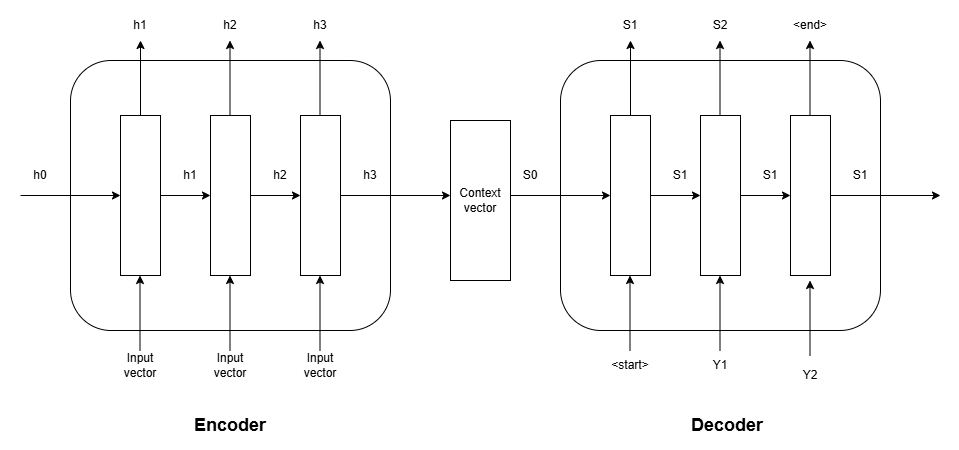

The diagram above was exported from draw.io. Its source (the exported page's mxGraphModel, read from the mxfile embedded in the PNG):
<mxGraphModel dx="1030" dy="738" grid="1" gridSize="10" guides="1" tooltips="1" connect="1" arrows="1" fold="1" page="1" pageScale="1" pageWidth="827" pageHeight="1169" math="0" shadow="0">
  <root>
    <mxCell id="0" />
    <mxCell id="1" parent="0" />
    <mxCell id="sqyddqn4NQkmeQ4nfJ5z-1" parent="1" style="rounded=1;whiteSpace=wrap;html=1;" value="" vertex="1">
      <mxGeometry height="270" width="320" x="200" y="280" as="geometry" />
    </mxCell>
    <mxCell id="sqyddqn4NQkmeQ4nfJ5z-2" parent="1" style="rounded=0;whiteSpace=wrap;html=1;" value="" vertex="1">
      <mxGeometry height="160" width="40" x="250" y="335" as="geometry" />
    </mxCell>
    <mxCell id="sqyddqn4NQkmeQ4nfJ5z-3" parent="1" style="rounded=0;whiteSpace=wrap;html=1;" value="" vertex="1">
      <mxGeometry height="160" width="40" x="340" y="335" as="geometry" />
    </mxCell>
    <mxCell id="sqyddqn4NQkmeQ4nfJ5z-4" parent="1" style="rounded=0;whiteSpace=wrap;html=1;" value="" vertex="1">
      <mxGeometry height="160" width="40" x="430" y="335" as="geometry" />
    </mxCell>
    <mxCell id="sqyddqn4NQkmeQ4nfJ5z-6" edge="1" parent="1" style="endArrow=classic;html=1;rounded=0;entryX=0;entryY=0.5;entryDx=0;entryDy=0;" target="sqyddqn4NQkmeQ4nfJ5z-2" value="">
      <mxGeometry height="50" relative="1" width="50" as="geometry">
        <mxPoint x="150" y="415" as="sourcePoint" />
        <mxPoint x="200" y="370" as="targetPoint" />
      </mxGeometry>
    </mxCell>
    <mxCell id="sqyddqn4NQkmeQ4nfJ5z-7" edge="1" parent="1" source="sqyddqn4NQkmeQ4nfJ5z-2" style="endArrow=classic;html=1;rounded=0;entryX=0;entryY=0.5;entryDx=0;entryDy=0;exitX=1;exitY=0.5;exitDx=0;exitDy=0;" target="sqyddqn4NQkmeQ4nfJ5z-3" value="">
      <mxGeometry height="50" relative="1" width="50" as="geometry">
        <mxPoint x="300" y="410" as="sourcePoint" />
        <mxPoint x="400" y="410" as="targetPoint" />
      </mxGeometry>
    </mxCell>
    <mxCell id="sqyddqn4NQkmeQ4nfJ5z-8" edge="1" parent="1" source="sqyddqn4NQkmeQ4nfJ5z-3" style="endArrow=classic;html=1;rounded=0;entryX=0;entryY=0.5;entryDx=0;entryDy=0;exitX=1;exitY=0.5;exitDx=0;exitDy=0;" target="sqyddqn4NQkmeQ4nfJ5z-4" value="">
      <mxGeometry height="50" relative="1" width="50" as="geometry">
        <mxPoint x="410" y="410" as="sourcePoint" />
        <mxPoint x="460" y="410" as="targetPoint" />
      </mxGeometry>
    </mxCell>
    <mxCell id="sqyddqn4NQkmeQ4nfJ5z-9" edge="1" parent="1" source="sqyddqn4NQkmeQ4nfJ5z-4" style="endArrow=classic;html=1;rounded=0;exitX=1;exitY=0.5;exitDx=0;exitDy=0;" value="">
      <mxGeometry height="50" relative="1" width="50" as="geometry">
        <mxPoint x="480" y="400" as="sourcePoint" />
        <mxPoint x="580" y="415" as="targetPoint" />
      </mxGeometry>
    </mxCell>
    <mxCell id="sqyddqn4NQkmeQ4nfJ5z-10" edge="1" parent="1" source="sqyddqn4NQkmeQ4nfJ5z-2" style="endArrow=classic;html=1;rounded=0;exitX=0.5;exitY=0;exitDx=0;exitDy=0;" value="">
      <mxGeometry height="50" relative="1" width="50" as="geometry">
        <mxPoint x="390" y="410" as="sourcePoint" />
        <mxPoint x="270" y="260" as="targetPoint" />
      </mxGeometry>
    </mxCell>
    <mxCell id="sqyddqn4NQkmeQ4nfJ5z-11" edge="1" parent="1" style="endArrow=classic;html=1;rounded=0;exitX=0.5;exitY=0;exitDx=0;exitDy=0;" value="">
      <mxGeometry height="50" relative="1" width="50" as="geometry">
        <mxPoint x="359.5" y="335" as="sourcePoint" />
        <mxPoint x="359.5" y="260" as="targetPoint" />
      </mxGeometry>
    </mxCell>
    <mxCell id="sqyddqn4NQkmeQ4nfJ5z-12" edge="1" parent="1" style="endArrow=classic;html=1;rounded=0;exitX=0.5;exitY=0;exitDx=0;exitDy=0;" value="">
      <mxGeometry height="50" relative="1" width="50" as="geometry">
        <mxPoint x="449.5" y="335" as="sourcePoint" />
        <mxPoint x="449.5" y="260" as="targetPoint" />
      </mxGeometry>
    </mxCell>
    <mxCell id="sqyddqn4NQkmeQ4nfJ5z-13" edge="1" parent="1" style="endArrow=classic;html=1;rounded=0;exitX=0.5;exitY=0;exitDx=0;exitDy=0;" value="">
      <mxGeometry height="50" relative="1" width="50" as="geometry">
        <mxPoint x="269.5" y="570" as="sourcePoint" />
        <mxPoint x="269.5" y="495" as="targetPoint" />
      </mxGeometry>
    </mxCell>
    <mxCell id="sqyddqn4NQkmeQ4nfJ5z-14" edge="1" parent="1" style="endArrow=classic;html=1;rounded=0;exitX=0.5;exitY=0;exitDx=0;exitDy=0;" value="">
      <mxGeometry height="50" relative="1" width="50" as="geometry">
        <mxPoint x="359.5" y="570" as="sourcePoint" />
        <mxPoint x="359.5" y="495" as="targetPoint" />
      </mxGeometry>
    </mxCell>
    <mxCell id="sqyddqn4NQkmeQ4nfJ5z-15" edge="1" parent="1" style="endArrow=classic;html=1;rounded=0;exitX=0.5;exitY=0;exitDx=0;exitDy=0;" value="">
      <mxGeometry height="50" relative="1" width="50" as="geometry">
        <mxPoint x="449.5" y="570" as="sourcePoint" />
        <mxPoint x="449.5" y="495" as="targetPoint" />
      </mxGeometry>
    </mxCell>
    <mxCell id="sqyddqn4NQkmeQ4nfJ5z-16" parent="1" style="text;html=1;whiteSpace=wrap;strokeColor=none;fillColor=none;align=center;verticalAlign=middle;rounded=0;" value="h0" vertex="1">
      <mxGeometry height="30" width="60" x="140" y="380" as="geometry" />
    </mxCell>
    <mxCell id="sqyddqn4NQkmeQ4nfJ5z-17" parent="1" style="text;html=1;whiteSpace=wrap;strokeColor=none;fillColor=none;align=center;verticalAlign=middle;rounded=0;" value="h1" vertex="1">
      <mxGeometry height="30" width="60" x="290" y="380" as="geometry" />
    </mxCell>
    <mxCell id="sqyddqn4NQkmeQ4nfJ5z-18" parent="1" style="text;html=1;whiteSpace=wrap;strokeColor=none;fillColor=none;align=center;verticalAlign=middle;rounded=0;" value="h2" vertex="1">
      <mxGeometry height="30" width="60" x="380" y="380" as="geometry" />
    </mxCell>
    <mxCell id="sqyddqn4NQkmeQ4nfJ5z-19" parent="1" style="text;html=1;whiteSpace=wrap;strokeColor=none;fillColor=none;align=center;verticalAlign=middle;rounded=0;" value="h3" vertex="1">
      <mxGeometry height="30" width="60" x="470" y="380" as="geometry" />
    </mxCell>
    <mxCell id="sqyddqn4NQkmeQ4nfJ5z-20" parent="1" style="text;html=1;whiteSpace=wrap;strokeColor=none;fillColor=none;align=center;verticalAlign=middle;rounded=0;" value="Input vector" vertex="1">
      <mxGeometry height="30" width="60" x="240" y="570" as="geometry" />
    </mxCell>
    <mxCell id="sqyddqn4NQkmeQ4nfJ5z-23" parent="1" style="text;html=1;whiteSpace=wrap;strokeColor=none;fillColor=none;align=center;verticalAlign=middle;rounded=0;" value="h1" vertex="1">
      <mxGeometry height="30" width="60" x="240" y="230" as="geometry" />
    </mxCell>
    <mxCell id="sqyddqn4NQkmeQ4nfJ5z-24" parent="1" style="text;html=1;whiteSpace=wrap;strokeColor=none;fillColor=none;align=center;verticalAlign=middle;rounded=0;" value="h2" vertex="1">
      <mxGeometry height="30" width="60" x="330" y="230" as="geometry" />
    </mxCell>
    <mxCell id="sqyddqn4NQkmeQ4nfJ5z-25" parent="1" style="text;html=1;whiteSpace=wrap;strokeColor=none;fillColor=none;align=center;verticalAlign=middle;rounded=0;" value="h3" vertex="1">
      <mxGeometry height="30" width="60" x="420" y="230" as="geometry" />
    </mxCell>
    <mxCell id="sqyddqn4NQkmeQ4nfJ5z-26" parent="1" style="rounded=1;whiteSpace=wrap;html=1;" value="" vertex="1">
      <mxGeometry height="270" width="320" x="690" y="280" as="geometry" />
    </mxCell>
    <mxCell id="sqyddqn4NQkmeQ4nfJ5z-27" parent="1" style="rounded=0;whiteSpace=wrap;html=1;" value="" vertex="1">
      <mxGeometry height="160" width="40" x="740" y="335" as="geometry" />
    </mxCell>
    <mxCell id="sqyddqn4NQkmeQ4nfJ5z-28" parent="1" style="rounded=0;whiteSpace=wrap;html=1;" value="" vertex="1">
      <mxGeometry height="160" width="40" x="830" y="335" as="geometry" />
    </mxCell>
    <mxCell id="sqyddqn4NQkmeQ4nfJ5z-29" parent="1" style="rounded=0;whiteSpace=wrap;html=1;" value="" vertex="1">
      <mxGeometry height="160" width="40" x="920" y="335" as="geometry" />
    </mxCell>
    <mxCell id="sqyddqn4NQkmeQ4nfJ5z-30" edge="1" parent="1" style="endArrow=classic;html=1;rounded=0;entryX=0;entryY=0.5;entryDx=0;entryDy=0;" target="sqyddqn4NQkmeQ4nfJ5z-27" value="">
      <mxGeometry height="50" relative="1" width="50" as="geometry">
        <mxPoint x="640" y="415" as="sourcePoint" />
        <mxPoint x="690" y="370" as="targetPoint" />
      </mxGeometry>
    </mxCell>
    <mxCell id="sqyddqn4NQkmeQ4nfJ5z-31" edge="1" parent="1" source="sqyddqn4NQkmeQ4nfJ5z-27" style="endArrow=classic;html=1;rounded=0;entryX=0;entryY=0.5;entryDx=0;entryDy=0;exitX=1;exitY=0.5;exitDx=0;exitDy=0;" target="sqyddqn4NQkmeQ4nfJ5z-28" value="">
      <mxGeometry height="50" relative="1" width="50" as="geometry">
        <mxPoint x="790" y="410" as="sourcePoint" />
        <mxPoint x="890" y="410" as="targetPoint" />
      </mxGeometry>
    </mxCell>
    <mxCell id="sqyddqn4NQkmeQ4nfJ5z-32" edge="1" parent="1" source="sqyddqn4NQkmeQ4nfJ5z-28" style="endArrow=classic;html=1;rounded=0;entryX=0;entryY=0.5;entryDx=0;entryDy=0;exitX=1;exitY=0.5;exitDx=0;exitDy=0;" target="sqyddqn4NQkmeQ4nfJ5z-29" value="">
      <mxGeometry height="50" relative="1" width="50" as="geometry">
        <mxPoint x="900" y="410" as="sourcePoint" />
        <mxPoint x="950" y="410" as="targetPoint" />
      </mxGeometry>
    </mxCell>
    <mxCell id="sqyddqn4NQkmeQ4nfJ5z-33" edge="1" parent="1" source="sqyddqn4NQkmeQ4nfJ5z-29" style="endArrow=classic;html=1;rounded=0;exitX=1;exitY=0.5;exitDx=0;exitDy=0;" value="">
      <mxGeometry height="50" relative="1" width="50" as="geometry">
        <mxPoint x="970" y="400" as="sourcePoint" />
        <mxPoint x="1070" y="415" as="targetPoint" />
      </mxGeometry>
    </mxCell>
    <mxCell id="sqyddqn4NQkmeQ4nfJ5z-34" edge="1" parent="1" source="sqyddqn4NQkmeQ4nfJ5z-27" style="endArrow=classic;html=1;rounded=0;exitX=0.5;exitY=0;exitDx=0;exitDy=0;" value="">
      <mxGeometry height="50" relative="1" width="50" as="geometry">
        <mxPoint x="880" y="410" as="sourcePoint" />
        <mxPoint x="760" y="260" as="targetPoint" />
      </mxGeometry>
    </mxCell>
    <mxCell id="sqyddqn4NQkmeQ4nfJ5z-35" edge="1" parent="1" style="endArrow=classic;html=1;rounded=0;exitX=0.5;exitY=0;exitDx=0;exitDy=0;" value="">
      <mxGeometry height="50" relative="1" width="50" as="geometry">
        <mxPoint x="849.5" y="335" as="sourcePoint" />
        <mxPoint x="849.5" y="260" as="targetPoint" />
      </mxGeometry>
    </mxCell>
    <mxCell id="sqyddqn4NQkmeQ4nfJ5z-36" edge="1" parent="1" style="endArrow=classic;html=1;rounded=0;exitX=0.5;exitY=0;exitDx=0;exitDy=0;" value="">
      <mxGeometry height="50" relative="1" width="50" as="geometry">
        <mxPoint x="939.5" y="335" as="sourcePoint" />
        <mxPoint x="939.5" y="260" as="targetPoint" />
      </mxGeometry>
    </mxCell>
    <mxCell id="sqyddqn4NQkmeQ4nfJ5z-37" edge="1" parent="1" style="endArrow=classic;html=1;rounded=0;exitX=0.5;exitY=0;exitDx=0;exitDy=0;" value="">
      <mxGeometry height="50" relative="1" width="50" as="geometry">
        <mxPoint x="759.5" y="570" as="sourcePoint" />
        <mxPoint x="759.5" y="495" as="targetPoint" />
      </mxGeometry>
    </mxCell>
    <mxCell id="sqyddqn4NQkmeQ4nfJ5z-38" edge="1" parent="1" style="endArrow=classic;html=1;rounded=0;exitX=0.5;exitY=0;exitDx=0;exitDy=0;" value="">
      <mxGeometry height="50" relative="1" width="50" as="geometry">
        <mxPoint x="849.5" y="570" as="sourcePoint" />
        <mxPoint x="849.5" y="495" as="targetPoint" />
      </mxGeometry>
    </mxCell>
    <mxCell id="sqyddqn4NQkmeQ4nfJ5z-39" edge="1" parent="1" style="endArrow=classic;html=1;rounded=0;exitX=0.5;exitY=0;exitDx=0;exitDy=0;" value="">
      <mxGeometry height="50" relative="1" width="50" as="geometry">
        <mxPoint x="939.5" y="575" as="sourcePoint" />
        <mxPoint x="939.5" y="500" as="targetPoint" />
      </mxGeometry>
    </mxCell>
    <mxCell id="sqyddqn4NQkmeQ4nfJ5z-40" parent="1" style="text;html=1;whiteSpace=wrap;strokeColor=none;fillColor=none;align=center;verticalAlign=middle;rounded=0;" value="S0" vertex="1">
      <mxGeometry height="30" width="60" x="630" y="380" as="geometry" />
    </mxCell>
    <mxCell id="sqyddqn4NQkmeQ4nfJ5z-41" parent="1" style="text;html=1;whiteSpace=wrap;strokeColor=none;fillColor=none;align=center;verticalAlign=middle;rounded=0;" value="S1" vertex="1">
      <mxGeometry height="30" width="60" x="780" y="380" as="geometry" />
    </mxCell>
    <mxCell id="sqyddqn4NQkmeQ4nfJ5z-42" parent="1" style="text;html=1;whiteSpace=wrap;strokeColor=none;fillColor=none;align=center;verticalAlign=middle;rounded=0;" value="S1" vertex="1">
      <mxGeometry height="30" width="60" x="870" y="380" as="geometry" />
    </mxCell>
    <mxCell id="sqyddqn4NQkmeQ4nfJ5z-43" parent="1" style="text;html=1;whiteSpace=wrap;strokeColor=none;fillColor=none;align=center;verticalAlign=middle;rounded=0;" value="S1" vertex="1">
      <mxGeometry height="30" width="60" x="960" y="380" as="geometry" />
    </mxCell>
    <mxCell id="sqyddqn4NQkmeQ4nfJ5z-44" parent="1" style="text;html=1;whiteSpace=wrap;strokeColor=none;fillColor=none;align=center;verticalAlign=middle;rounded=0;" value="&amp;lt;start&amp;gt;" vertex="1">
      <mxGeometry height="30" width="60" x="730" y="570" as="geometry" />
    </mxCell>
    <mxCell id="sqyddqn4NQkmeQ4nfJ5z-45" parent="1" style="text;html=1;whiteSpace=wrap;strokeColor=none;fillColor=none;align=center;verticalAlign=middle;rounded=0;" value="Y1" vertex="1">
      <mxGeometry height="30" width="60" x="820" y="570" as="geometry" />
    </mxCell>
    <mxCell id="sqyddqn4NQkmeQ4nfJ5z-46" parent="1" style="text;html=1;whiteSpace=wrap;strokeColor=none;fillColor=none;align=center;verticalAlign=middle;rounded=0;" value="Y2" vertex="1">
      <mxGeometry height="30" width="60" x="910" y="580" as="geometry" />
    </mxCell>
    <mxCell id="sqyddqn4NQkmeQ4nfJ5z-47" parent="1" style="text;html=1;whiteSpace=wrap;strokeColor=none;fillColor=none;align=center;verticalAlign=middle;rounded=0;" value="S1" vertex="1">
      <mxGeometry height="30" width="60" x="730" y="230" as="geometry" />
    </mxCell>
    <mxCell id="sqyddqn4NQkmeQ4nfJ5z-48" parent="1" style="text;html=1;whiteSpace=wrap;strokeColor=none;fillColor=none;align=center;verticalAlign=middle;rounded=0;" value="S2" vertex="1">
      <mxGeometry height="30" width="60" x="820" y="230" as="geometry" />
    </mxCell>
    <mxCell id="sqyddqn4NQkmeQ4nfJ5z-49" parent="1" style="text;html=1;whiteSpace=wrap;strokeColor=none;fillColor=none;align=center;verticalAlign=middle;rounded=0;" value="&amp;lt;end&amp;gt;" vertex="1">
      <mxGeometry height="30" width="60" x="910" y="230" as="geometry" />
    </mxCell>
    <mxCell id="sqyddqn4NQkmeQ4nfJ5z-50" edge="1" parent="1" style="edgeStyle=orthogonalEdgeStyle;rounded=0;orthogonalLoop=1;jettySize=auto;html=1;exitX=0.5;exitY=1;exitDx=0;exitDy=0;">
      <mxGeometry relative="1" as="geometry">
        <mxPoint x="450" y="610" as="sourcePoint" />
        <mxPoint x="450" y="610" as="targetPoint" />
      </mxGeometry>
    </mxCell>
    <mxCell id="sqyddqn4NQkmeQ4nfJ5z-51" parent="1" style="text;html=1;whiteSpace=wrap;strokeColor=none;fillColor=none;align=center;verticalAlign=middle;rounded=0;" value="Input vector" vertex="1">
      <mxGeometry height="30" width="60" x="330" y="570" as="geometry" />
    </mxCell>
    <mxCell id="sqyddqn4NQkmeQ4nfJ5z-52" parent="1" style="text;html=1;whiteSpace=wrap;strokeColor=none;fillColor=none;align=center;verticalAlign=middle;rounded=0;" value="Input vector" vertex="1">
      <mxGeometry height="30" width="60" x="420" y="570" as="geometry" />
    </mxCell>
    <mxCell id="sqyddqn4NQkmeQ4nfJ5z-53" parent="1" style="rounded=0;whiteSpace=wrap;html=1;" value="Context vector" vertex="1">
      <mxGeometry height="160" width="60" x="580" y="340" as="geometry" />
    </mxCell>
    <mxCell id="sqyddqn4NQkmeQ4nfJ5z-54" parent="1" style="text;html=1;whiteSpace=wrap;strokeColor=none;fillColor=none;align=center;verticalAlign=middle;rounded=0;" value="&lt;b&gt;&lt;font style=&quot;font-size: 18px;&quot;&gt;Encoder&lt;/font&gt;&lt;/b&gt;" vertex="1">
      <mxGeometry height="30" width="60" x="330" y="630" as="geometry" />
    </mxCell>
    <mxCell id="sqyddqn4NQkmeQ4nfJ5z-55" parent="1" style="text;html=1;whiteSpace=wrap;strokeColor=none;fillColor=none;align=center;verticalAlign=middle;rounded=0;" value="&lt;b&gt;&lt;font style=&quot;font-size: 18px;&quot;&gt;Decoder&lt;/font&gt;&lt;/b&gt;" vertex="1">
      <mxGeometry height="30" width="60" x="827" y="630" as="geometry" />
    </mxCell>
  </root>
</mxGraphModel>